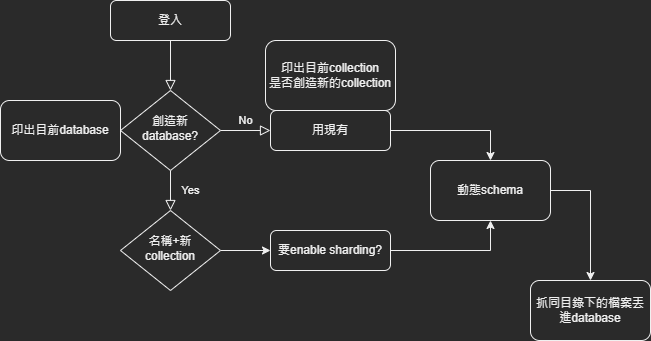

The diagram above was exported from draw.io. Its source (the exported page's mxGraphModel, read from the mxfile embedded in the PNG):
<mxGraphModel dx="1038" dy="649" grid="1" gridSize="10" guides="1" tooltips="1" connect="1" arrows="1" fold="1" page="1" pageScale="1" pageWidth="827" pageHeight="1169" math="0" shadow="0">
  <root>
    <mxCell id="WIyWlLk6GJQsqaUBKTNV-0" />
    <mxCell id="WIyWlLk6GJQsqaUBKTNV-1" parent="WIyWlLk6GJQsqaUBKTNV-0" />
    <mxCell id="WIyWlLk6GJQsqaUBKTNV-2" value="" style="rounded=0;html=1;jettySize=auto;orthogonalLoop=1;fontSize=11;endArrow=block;endFill=0;endSize=8;strokeWidth=1;shadow=0;labelBackgroundColor=none;edgeStyle=orthogonalEdgeStyle;" parent="WIyWlLk6GJQsqaUBKTNV-1" source="WIyWlLk6GJQsqaUBKTNV-3" target="WIyWlLk6GJQsqaUBKTNV-6" edge="1">
      <mxGeometry relative="1" as="geometry" />
    </mxCell>
    <mxCell id="WIyWlLk6GJQsqaUBKTNV-3" value="登入" style="rounded=1;whiteSpace=wrap;html=1;fontSize=12;glass=0;strokeWidth=1;shadow=0;" parent="WIyWlLk6GJQsqaUBKTNV-1" vertex="1">
      <mxGeometry x="160" y="80" width="120" height="40" as="geometry" />
    </mxCell>
    <mxCell id="WIyWlLk6GJQsqaUBKTNV-4" value="Yes" style="rounded=0;html=1;jettySize=auto;orthogonalLoop=1;fontSize=11;endArrow=block;endFill=0;endSize=8;strokeWidth=1;shadow=0;labelBackgroundColor=none;edgeStyle=orthogonalEdgeStyle;" parent="WIyWlLk6GJQsqaUBKTNV-1" source="WIyWlLk6GJQsqaUBKTNV-6" target="WIyWlLk6GJQsqaUBKTNV-10" edge="1">
      <mxGeometry y="20" relative="1" as="geometry">
        <mxPoint as="offset" />
      </mxGeometry>
    </mxCell>
    <mxCell id="WIyWlLk6GJQsqaUBKTNV-5" value="No" style="edgeStyle=orthogonalEdgeStyle;rounded=0;html=1;jettySize=auto;orthogonalLoop=1;fontSize=11;endArrow=block;endFill=0;endSize=8;strokeWidth=1;shadow=0;labelBackgroundColor=none;" parent="WIyWlLk6GJQsqaUBKTNV-1" source="WIyWlLk6GJQsqaUBKTNV-6" target="WIyWlLk6GJQsqaUBKTNV-7" edge="1">
      <mxGeometry y="10" relative="1" as="geometry">
        <mxPoint as="offset" />
      </mxGeometry>
    </mxCell>
    <mxCell id="WIyWlLk6GJQsqaUBKTNV-6" value="創造新database?" style="rhombus;whiteSpace=wrap;html=1;shadow=0;fontFamily=Helvetica;fontSize=12;align=center;strokeWidth=1;spacing=6;spacingTop=-4;" parent="WIyWlLk6GJQsqaUBKTNV-1" vertex="1">
      <mxGeometry x="170" y="170" width="100" height="80" as="geometry" />
    </mxCell>
    <mxCell id="MQOm8grzcUlDEsUB4VzU-4" style="edgeStyle=orthogonalEdgeStyle;rounded=0;orthogonalLoop=1;jettySize=auto;html=1;exitX=1;exitY=0.5;exitDx=0;exitDy=0;entryX=0.5;entryY=0;entryDx=0;entryDy=0;" parent="WIyWlLk6GJQsqaUBKTNV-1" source="WIyWlLk6GJQsqaUBKTNV-7" target="MQOm8grzcUlDEsUB4VzU-3" edge="1">
      <mxGeometry relative="1" as="geometry" />
    </mxCell>
    <mxCell id="WIyWlLk6GJQsqaUBKTNV-7" value="用現有" style="rounded=1;whiteSpace=wrap;html=1;fontSize=12;glass=0;strokeWidth=1;shadow=0;" parent="WIyWlLk6GJQsqaUBKTNV-1" vertex="1">
      <mxGeometry x="320" y="190" width="120" height="40" as="geometry" />
    </mxCell>
    <mxCell id="MQOm8grzcUlDEsUB4VzU-2" style="edgeStyle=orthogonalEdgeStyle;rounded=0;orthogonalLoop=1;jettySize=auto;html=1;exitX=1;exitY=0.5;exitDx=0;exitDy=0;entryX=0;entryY=0.5;entryDx=0;entryDy=0;" parent="WIyWlLk6GJQsqaUBKTNV-1" source="WIyWlLk6GJQsqaUBKTNV-10" target="WIyWlLk6GJQsqaUBKTNV-12" edge="1">
      <mxGeometry relative="1" as="geometry" />
    </mxCell>
    <mxCell id="WIyWlLk6GJQsqaUBKTNV-10" value="名稱+新collection" style="rhombus;whiteSpace=wrap;html=1;shadow=0;fontFamily=Helvetica;fontSize=12;align=center;strokeWidth=1;spacing=6;spacingTop=-4;" parent="WIyWlLk6GJQsqaUBKTNV-1" vertex="1">
      <mxGeometry x="170" y="290" width="100" height="80" as="geometry" />
    </mxCell>
    <mxCell id="MQOm8grzcUlDEsUB4VzU-5" style="edgeStyle=orthogonalEdgeStyle;rounded=0;orthogonalLoop=1;jettySize=auto;html=1;exitX=1;exitY=0.5;exitDx=0;exitDy=0;" parent="WIyWlLk6GJQsqaUBKTNV-1" source="WIyWlLk6GJQsqaUBKTNV-12" target="MQOm8grzcUlDEsUB4VzU-3" edge="1">
      <mxGeometry relative="1" as="geometry" />
    </mxCell>
    <mxCell id="WIyWlLk6GJQsqaUBKTNV-12" value="要enable sharding?" style="rounded=1;whiteSpace=wrap;html=1;fontSize=12;glass=0;strokeWidth=1;shadow=0;" parent="WIyWlLk6GJQsqaUBKTNV-1" vertex="1">
      <mxGeometry x="320" y="310" width="120" height="40" as="geometry" />
    </mxCell>
    <mxCell id="MQOm8grzcUlDEsUB4VzU-0" value="印出目前database" style="rounded=1;whiteSpace=wrap;html=1;" parent="WIyWlLk6GJQsqaUBKTNV-1" vertex="1">
      <mxGeometry x="50" y="180" width="120" height="60" as="geometry" />
    </mxCell>
    <mxCell id="MQOm8grzcUlDEsUB4VzU-1" value="印出目前collection&lt;br&gt;是否創造新的collection" style="rounded=1;whiteSpace=wrap;html=1;" parent="WIyWlLk6GJQsqaUBKTNV-1" vertex="1">
      <mxGeometry x="315" y="120" width="130" height="70" as="geometry" />
    </mxCell>
    <mxCell id="MQOm8grzcUlDEsUB4VzU-8" style="edgeStyle=orthogonalEdgeStyle;rounded=0;orthogonalLoop=1;jettySize=auto;html=1;entryX=0.5;entryY=0;entryDx=0;entryDy=0;" parent="WIyWlLk6GJQsqaUBKTNV-1" source="MQOm8grzcUlDEsUB4VzU-3" target="MQOm8grzcUlDEsUB4VzU-7" edge="1">
      <mxGeometry relative="1" as="geometry">
        <mxPoint x="630" y="350.0000000000001" as="targetPoint" />
        <Array as="points">
          <mxPoint x="640" y="270" />
        </Array>
      </mxGeometry>
    </mxCell>
    <mxCell id="MQOm8grzcUlDEsUB4VzU-3" value="動態schema" style="rounded=1;whiteSpace=wrap;html=1;" parent="WIyWlLk6GJQsqaUBKTNV-1" vertex="1">
      <mxGeometry x="480" y="240" width="120" height="60" as="geometry" />
    </mxCell>
    <mxCell id="MQOm8grzcUlDEsUB4VzU-7" value="抓同目錄下的檔案丟進database&lt;br&gt;" style="rounded=1;whiteSpace=wrap;html=1;" parent="WIyWlLk6GJQsqaUBKTNV-1" vertex="1">
      <mxGeometry x="580" y="360" width="120" height="60" as="geometry" />
    </mxCell>
  </root>
</mxGraphModel>